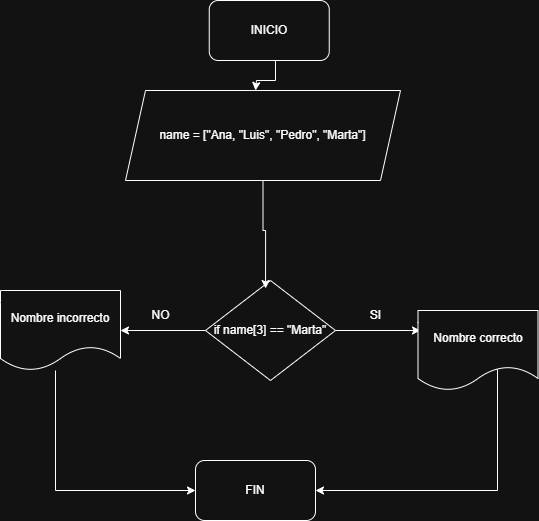

The diagram above was exported from draw.io. Its source (the exported page's mxGraphModel, read from the mxfile embedded in the PNG):
<mxGraphModel dx="946" dy="569" grid="1" gridSize="10" guides="1" tooltips="1" connect="1" arrows="1" fold="1" page="1" pageScale="1" pageWidth="827" pageHeight="1169" math="0" shadow="0">
  <root>
    <mxCell id="0" />
    <mxCell id="1" parent="0" />
    <mxCell id="ezmWUIJuZMvQBYdMVrCR-2" style="edgeStyle=orthogonalEdgeStyle;rounded=0;orthogonalLoop=1;jettySize=auto;html=1;" parent="1" source="ezmWUIJuZMvQBYdMVrCR-1" edge="1">
      <mxGeometry relative="1" as="geometry">
        <mxPoint x="430" y="260" as="targetPoint" />
        <Array as="points">
          <mxPoint x="450" y="250" />
          <mxPoint x="431" y="250" />
        </Array>
      </mxGeometry>
    </mxCell>
    <mxCell id="ezmWUIJuZMvQBYdMVrCR-1" value="INICIO" style="rounded=1;whiteSpace=wrap;html=1;" parent="1" vertex="1">
      <mxGeometry x="383.75" y="170" width="120" height="60" as="geometry" />
    </mxCell>
    <mxCell id="ezmWUIJuZMvQBYdMVrCR-3" value="name = [&quot;Ana, &quot;Luis&quot;, &quot;Pedro&quot;, &quot;Marta&quot;]" style="shape=parallelogram;perimeter=parallelogramPerimeter;whiteSpace=wrap;html=1;fixedSize=1;" parent="1" vertex="1">
      <mxGeometry x="300" y="260" width="275" height="90" as="geometry" />
    </mxCell>
    <mxCell id="anbILwk8cUhJIFDhfcJo-4" value="" style="edgeStyle=orthogonalEdgeStyle;rounded=0;orthogonalLoop=1;jettySize=auto;html=1;" edge="1" parent="1" source="anbILwk8cUhJIFDhfcJo-1">
      <mxGeometry relative="1" as="geometry">
        <mxPoint x="595" y="500" as="targetPoint" />
      </mxGeometry>
    </mxCell>
    <mxCell id="anbILwk8cUhJIFDhfcJo-12" value="" style="edgeStyle=orthogonalEdgeStyle;rounded=0;orthogonalLoop=1;jettySize=auto;html=1;" edge="1" parent="1" source="anbILwk8cUhJIFDhfcJo-1" target="anbILwk8cUhJIFDhfcJo-11">
      <mxGeometry relative="1" as="geometry" />
    </mxCell>
    <mxCell id="anbILwk8cUhJIFDhfcJo-1" value="if name[3] == &quot;Marta&quot;" style="rhombus;whiteSpace=wrap;html=1;" vertex="1" parent="1">
      <mxGeometry x="380" y="450" width="130" height="100" as="geometry" />
    </mxCell>
    <mxCell id="anbILwk8cUhJIFDhfcJo-15" style="edgeStyle=orthogonalEdgeStyle;rounded=0;orthogonalLoop=1;jettySize=auto;html=1;exitX=0.642;exitY=0.738;exitDx=0;exitDy=0;exitPerimeter=0;" edge="1" parent="1" source="anbILwk8cUhJIFDhfcJo-5" target="anbILwk8cUhJIFDhfcJo-13">
      <mxGeometry relative="1" as="geometry">
        <mxPoint x="685" y="580" as="sourcePoint" />
        <mxPoint x="385" y="715" as="targetPoint" />
        <Array as="points">
          <mxPoint x="672" y="660" />
        </Array>
      </mxGeometry>
    </mxCell>
    <mxCell id="anbILwk8cUhJIFDhfcJo-5" value="Nombre correcto" style="shape=document;whiteSpace=wrap;html=1;boundedLbl=1;" vertex="1" parent="1">
      <mxGeometry x="592.5" y="480" width="120" height="80" as="geometry" />
    </mxCell>
    <mxCell id="anbILwk8cUhJIFDhfcJo-7" value="SI" style="text;html=1;align=center;verticalAlign=middle;resizable=0;points=[];autosize=1;strokeColor=none;fillColor=none;" vertex="1" parent="1">
      <mxGeometry x="535" y="470" width="30" height="30" as="geometry" />
    </mxCell>
    <mxCell id="anbILwk8cUhJIFDhfcJo-8" value="NO" style="text;html=1;align=center;verticalAlign=middle;resizable=0;points=[];autosize=1;strokeColor=none;fillColor=none;" vertex="1" parent="1">
      <mxGeometry x="315" y="470" width="40" height="30" as="geometry" />
    </mxCell>
    <mxCell id="anbILwk8cUhJIFDhfcJo-14" value="" style="edgeStyle=orthogonalEdgeStyle;rounded=0;orthogonalLoop=1;jettySize=auto;html=1;" edge="1" parent="1" source="anbILwk8cUhJIFDhfcJo-11" target="anbILwk8cUhJIFDhfcJo-13">
      <mxGeometry relative="1" as="geometry">
        <Array as="points">
          <mxPoint x="230" y="660" />
        </Array>
      </mxGeometry>
    </mxCell>
    <mxCell id="anbILwk8cUhJIFDhfcJo-11" value="Nombre incorrecto" style="shape=document;whiteSpace=wrap;html=1;boundedLbl=1;" vertex="1" parent="1">
      <mxGeometry x="175" y="460" width="120" height="80" as="geometry" />
    </mxCell>
    <mxCell id="anbILwk8cUhJIFDhfcJo-13" value="FIN" style="rounded=1;whiteSpace=wrap;html=1;" vertex="1" parent="1">
      <mxGeometry x="370" y="630" width="120" height="60" as="geometry" />
    </mxCell>
    <mxCell id="anbILwk8cUhJIFDhfcJo-21" value="" style="edgeStyle=orthogonalEdgeStyle;rounded=0;orthogonalLoop=1;jettySize=auto;html=1;entryX=0.462;entryY=0.08;entryDx=0;entryDy=0;entryPerimeter=0;" edge="1" parent="1" source="ezmWUIJuZMvQBYdMVrCR-3" target="anbILwk8cUhJIFDhfcJo-1">
      <mxGeometry relative="1" as="geometry">
        <mxPoint x="438" y="350" as="sourcePoint" />
        <mxPoint x="440" y="380" as="targetPoint" />
      </mxGeometry>
    </mxCell>
  </root>
</mxGraphModel>